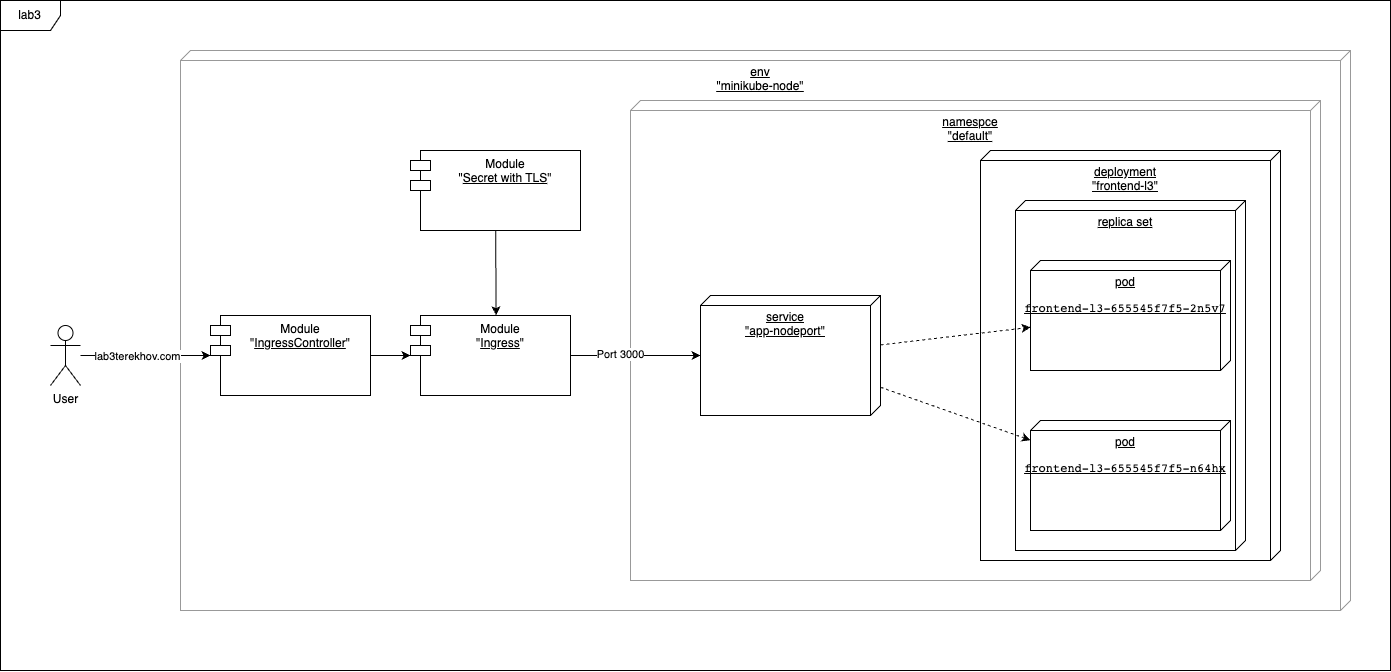

The diagram above was exported from draw.io. Its source (the exported page's mxGraphModel, read from the mxfile embedded in the PNG):
<mxGraphModel dx="2336" dy="1143" grid="1" gridSize="10" guides="1" tooltips="1" connect="1" arrows="1" fold="1" page="1" pageScale="1" pageWidth="827" pageHeight="1169" math="0" shadow="0">
  <root>
    <mxCell id="0" />
    <mxCell id="1" parent="0" />
    <mxCell id="kwWLvMw_4-D7OwgcWH1--1" value="env&lt;br&gt;&quot;minikube-node&quot;" style="verticalAlign=top;align=center;spacingTop=8;spacingLeft=2;spacingRight=12;shape=cube;size=10;direction=south;fontStyle=4;html=1;whiteSpace=wrap;strokeColor=#999999;" parent="1" vertex="1">
      <mxGeometry x="-330" y="150" width="1170" height="560" as="geometry" />
    </mxCell>
    <mxCell id="kwWLvMw_4-D7OwgcWH1--2" value="namespce&lt;br&gt;&quot;default&quot;" style="verticalAlign=top;align=center;spacingTop=8;spacingLeft=2;spacingRight=12;shape=cube;size=10;direction=south;fontStyle=4;html=1;whiteSpace=wrap;strokeColor=#999999;" parent="1" vertex="1">
      <mxGeometry x="120" y="200" width="690" height="480" as="geometry" />
    </mxCell>
    <mxCell id="kwWLvMw_4-D7OwgcWH1--3" value="service&lt;br&gt;&quot;app-nodeport&quot;" style="verticalAlign=top;align=center;spacingTop=8;spacingLeft=2;spacingRight=12;shape=cube;size=10;direction=south;fontStyle=4;html=1;whiteSpace=wrap;" parent="1" vertex="1">
      <mxGeometry x="190" y="395" width="180" height="120" as="geometry" />
    </mxCell>
    <mxCell id="kwWLvMw_4-D7OwgcWH1--4" value="deployment&lt;br&gt;&quot;frontend-l3&quot;" style="verticalAlign=top;align=center;spacingTop=8;spacingLeft=2;spacingRight=12;shape=cube;size=10;direction=south;fontStyle=4;html=1;whiteSpace=wrap;" parent="1" vertex="1">
      <mxGeometry x="470" y="250" width="300" height="410" as="geometry" />
    </mxCell>
    <mxCell id="kwWLvMw_4-D7OwgcWH1--5" value="replica set&lt;br&gt;" style="verticalAlign=top;align=center;spacingTop=8;spacingLeft=2;spacingRight=12;shape=cube;size=10;direction=south;fontStyle=4;html=1;whiteSpace=wrap;" parent="1" vertex="1">
      <mxGeometry x="505" y="300" width="230" height="350" as="geometry" />
    </mxCell>
    <mxCell id="kwWLvMw_4-D7OwgcWH1--6" value="pod&lt;br&gt;&lt;div style=&quot;&quot;&gt;&lt;pre style=&quot;&quot;&gt;&lt;font face=&quot;JetBrains Mono, monospace&quot;&gt;frontend-l3-655545f7f5-n64hx&lt;br&gt;&lt;/font&gt;&lt;/pre&gt;&lt;/div&gt;" style="verticalAlign=top;align=center;spacingTop=8;spacingLeft=2;spacingRight=12;shape=cube;size=10;direction=south;fontStyle=4;html=1;whiteSpace=wrap;" parent="1" vertex="1">
      <mxGeometry x="520" y="520" width="200" height="110" as="geometry" />
    </mxCell>
    <mxCell id="kwWLvMw_4-D7OwgcWH1--7" value="&lt;span style=&quot;background-color: rgb(255, 255, 255);&quot;&gt;pod&lt;br&gt;&lt;/span&gt;&lt;div style=&quot;&quot;&gt;&lt;pre style=&quot;&quot;&gt;&lt;font face=&quot;JetBrains Mono, monospace&quot;&gt;frontend-l3-655545f7f5-2n5v7&lt;br&gt;&lt;/font&gt;&lt;/pre&gt;&lt;/div&gt;" style="verticalAlign=top;align=center;spacingTop=8;spacingLeft=2;spacingRight=12;shape=cube;size=10;direction=south;fontStyle=4;html=1;whiteSpace=wrap;" parent="1" vertex="1">
      <mxGeometry x="520" y="360" width="200" height="110" as="geometry" />
    </mxCell>
    <mxCell id="kwWLvMw_4-D7OwgcWH1--9" style="rounded=0;orthogonalLoop=1;jettySize=auto;html=1;dashed=1;" parent="1" source="kwWLvMw_4-D7OwgcWH1--3" target="kwWLvMw_4-D7OwgcWH1--7" edge="1">
      <mxGeometry relative="1" as="geometry" />
    </mxCell>
    <mxCell id="kwWLvMw_4-D7OwgcWH1--10" style="rounded=0;orthogonalLoop=1;jettySize=auto;html=1;dashed=1;" parent="1" source="kwWLvMw_4-D7OwgcWH1--3" target="kwWLvMw_4-D7OwgcWH1--6" edge="1">
      <mxGeometry relative="1" as="geometry" />
    </mxCell>
    <mxCell id="u00L3Retf9o4FMxTzMm7-4" style="edgeStyle=orthogonalEdgeStyle;rounded=0;orthogonalLoop=1;jettySize=auto;html=1;" edge="1" parent="1" source="tci-Rh7tp59hc8q8Y90O-1" target="u00L3Retf9o4FMxTzMm7-12">
      <mxGeometry relative="1" as="geometry">
        <mxPoint x="-300" y="455" as="targetPoint" />
      </mxGeometry>
    </mxCell>
    <mxCell id="u00L3Retf9o4FMxTzMm7-10" value="lab3terekhov.com" style="edgeLabel;html=1;align=center;verticalAlign=middle;resizable=0;points=[];" vertex="1" connectable="0" parent="u00L3Retf9o4FMxTzMm7-4">
      <mxGeometry x="0.2444" y="-1" relative="1" as="geometry">
        <mxPoint x="-25" y="-1" as="offset" />
      </mxGeometry>
    </mxCell>
    <mxCell id="tci-Rh7tp59hc8q8Y90O-1" value="User" style="shape=umlActor;verticalLabelPosition=bottom;verticalAlign=top;html=1;" parent="1" vertex="1">
      <mxGeometry x="-460" y="425" width="30" height="60" as="geometry" />
    </mxCell>
    <mxCell id="u00L3Retf9o4FMxTzMm7-5" style="edgeStyle=orthogonalEdgeStyle;rounded=0;orthogonalLoop=1;jettySize=auto;html=1;" edge="1" parent="1" source="u00L3Retf9o4FMxTzMm7-12" target="u00L3Retf9o4FMxTzMm7-13">
      <mxGeometry relative="1" as="geometry">
        <mxPoint x="-150" y="455" as="sourcePoint" />
        <mxPoint x="-110" y="455" as="targetPoint" />
      </mxGeometry>
    </mxCell>
    <mxCell id="u00L3Retf9o4FMxTzMm7-7" style="edgeStyle=orthogonalEdgeStyle;rounded=0;orthogonalLoop=1;jettySize=auto;html=1;" edge="1" parent="1" source="u00L3Retf9o4FMxTzMm7-13" target="kwWLvMw_4-D7OwgcWH1--3">
      <mxGeometry relative="1" as="geometry">
        <mxPoint x="40" y="455" as="sourcePoint" />
      </mxGeometry>
    </mxCell>
    <mxCell id="u00L3Retf9o4FMxTzMm7-8" value="Port 3000" style="edgeLabel;html=1;align=center;verticalAlign=middle;resizable=0;points=[];" vertex="1" connectable="0" parent="u00L3Retf9o4FMxTzMm7-7">
      <mxGeometry x="-0.2356" y="2" relative="1" as="geometry">
        <mxPoint as="offset" />
      </mxGeometry>
    </mxCell>
    <mxCell id="u00L3Retf9o4FMxTzMm7-6" style="rounded=0;orthogonalLoop=1;jettySize=auto;html=1;entryX=0.535;entryY=-0.003;entryDx=0;entryDy=0;entryPerimeter=0;" edge="1" parent="1" source="u00L3Retf9o4FMxTzMm7-14" target="u00L3Retf9o4FMxTzMm7-13">
      <mxGeometry relative="1" as="geometry">
        <mxPoint x="-35" y="407.5" as="targetPoint" />
      </mxGeometry>
    </mxCell>
    <mxCell id="u00L3Retf9o4FMxTzMm7-11" value="lab3" style="shape=umlFrame;whiteSpace=wrap;html=1;pointerEvents=0;" vertex="1" parent="1">
      <mxGeometry x="-510" y="100" width="1390" height="670" as="geometry" />
    </mxCell>
    <mxCell id="u00L3Retf9o4FMxTzMm7-12" value="Module&lt;br&gt;&quot;&lt;u&gt;IngressController&lt;/u&gt;&quot;" style="shape=module;align=left;spacingLeft=20;align=center;verticalAlign=top;whiteSpace=wrap;html=1;" vertex="1" parent="1">
      <mxGeometry x="-300" y="415" width="160" height="80" as="geometry" />
    </mxCell>
    <mxCell id="u00L3Retf9o4FMxTzMm7-13" value="Module&lt;br&gt;&quot;&lt;u&gt;Ingress&lt;/u&gt;&quot;" style="shape=module;align=left;spacingLeft=20;align=center;verticalAlign=top;whiteSpace=wrap;html=1;" vertex="1" parent="1">
      <mxGeometry x="-100" y="415" width="160" height="80" as="geometry" />
    </mxCell>
    <mxCell id="u00L3Retf9o4FMxTzMm7-14" value="Module&lt;br&gt;&quot;&lt;u&gt;Secret with TLS&lt;/u&gt;&quot;" style="shape=module;align=left;spacingLeft=20;align=center;verticalAlign=top;whiteSpace=wrap;html=1;" vertex="1" parent="1">
      <mxGeometry x="-100" y="250" width="170" height="80" as="geometry" />
    </mxCell>
  </root>
</mxGraphModel>